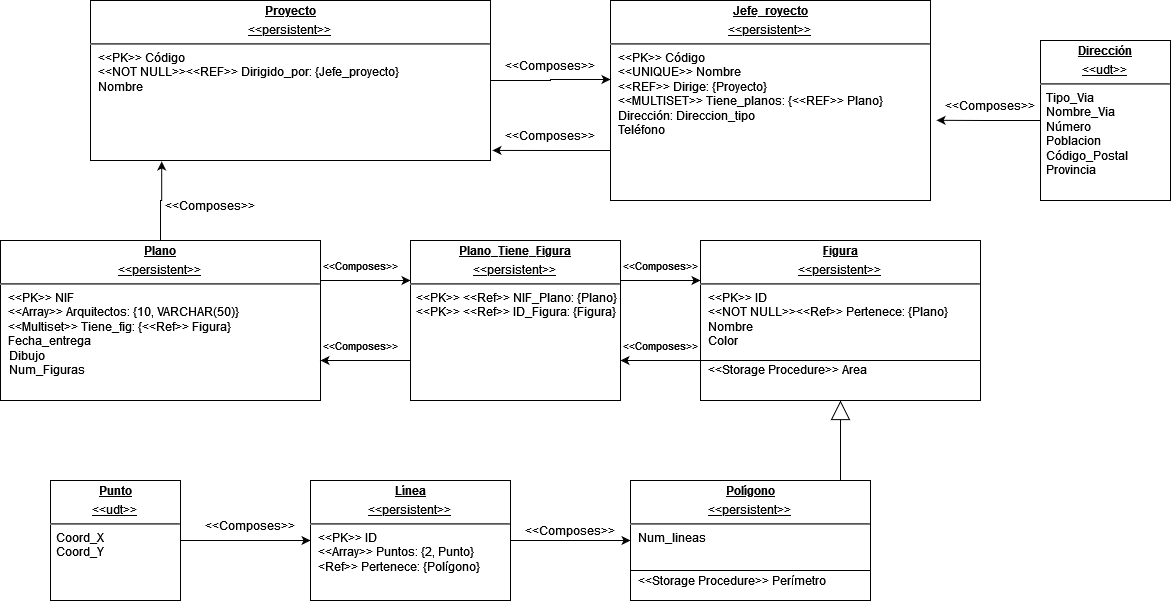

The diagram above was exported from draw.io. Its source (the exported page's mxGraphModel, read from the mxfile embedded in the PNG):
<mxGraphModel dx="1847" dy="751" grid="1" gridSize="10" guides="1" tooltips="1" connect="1" arrows="1" fold="1" page="1" pageScale="1" pageWidth="827" pageHeight="1169" math="0" shadow="0">
  <root>
    <mxCell id="0" />
    <mxCell id="1" parent="0" />
    <mxCell id="EdQDzXVvqTYQjuM7Obd0-8" style="edgeStyle=orthogonalEdgeStyle;rounded=0;orthogonalLoop=1;jettySize=auto;html=1;exitX=1;exitY=0.5;exitDx=0;exitDy=0;entryX=0;entryY=0.395;entryDx=0;entryDy=0;entryPerimeter=0;" parent="1" source="l56d6oiLi3siNWRpIAwE-1" target="l56d6oiLi3siNWRpIAwE-2" edge="1">
      <mxGeometry relative="1" as="geometry" />
    </mxCell>
    <mxCell id="l56d6oiLi3siNWRpIAwE-1" value="&lt;p style=&quot;margin: 4px 0px 0px ; text-align: center&quot;&gt;&lt;u&gt;&lt;b&gt;Proyecto&lt;/b&gt;&lt;/u&gt;&lt;/p&gt;&lt;p style=&quot;margin: 0px ; margin-top: 4px ; text-align: center ; text-decoration: underline&quot;&gt;&amp;lt;&amp;lt;persistent&amp;gt;&amp;gt;&lt;br&gt;&lt;/p&gt;&lt;hr&gt;&lt;p style=&quot;margin: 0px ; margin-left: 8px&quot;&gt;&amp;lt;&amp;lt;PK&amp;gt;&amp;gt; Código&lt;/p&gt;&lt;p style=&quot;margin: 0px ; margin-left: 8px&quot;&gt;&amp;lt;&amp;lt;NOT NULL&amp;gt;&amp;gt;&amp;lt;&amp;lt;REF&amp;gt;&amp;gt; Dirigido_por: {Jefe_proyecto}&lt;/p&gt;&lt;p style=&quot;margin: 0px ; margin-left: 8px&quot;&gt;Nombre&lt;/p&gt;" style="verticalAlign=top;align=left;overflow=fill;fontSize=12;fontFamily=Helvetica;html=1;" parent="1" vertex="1">
      <mxGeometry x="80" y="40" width="400" height="160" as="geometry" />
    </mxCell>
    <mxCell id="EdQDzXVvqTYQjuM7Obd0-13" style="edgeStyle=orthogonalEdgeStyle;rounded=0;orthogonalLoop=1;jettySize=auto;html=1;exitX=0;exitY=0.75;exitDx=0;exitDy=0;entryX=1.005;entryY=0.937;entryDx=0;entryDy=0;entryPerimeter=0;" parent="1" source="l56d6oiLi3siNWRpIAwE-2" target="l56d6oiLi3siNWRpIAwE-1" edge="1">
      <mxGeometry relative="1" as="geometry" />
    </mxCell>
    <mxCell id="l56d6oiLi3siNWRpIAwE-2" value="&lt;p style=&quot;margin: 0px ; margin-top: 4px ; text-align: center ; text-decoration: underline&quot;&gt;&lt;b&gt;Jefe_royecto&lt;/b&gt;&lt;/p&gt;&lt;p style=&quot;margin: 0px ; margin-top: 4px ; text-align: center ; text-decoration: underline&quot;&gt;&amp;lt;&amp;lt;persistent&amp;gt;&amp;gt;&lt;br&gt;&lt;/p&gt;&lt;hr&gt;&lt;p style=&quot;margin: 0px ; margin-left: 8px&quot;&gt;&amp;lt;&amp;lt;PK&amp;gt;&amp;gt; Código&lt;/p&gt;&lt;p style=&quot;margin: 0px ; margin-left: 8px&quot;&gt;&amp;lt;&amp;lt;UNIQUE&amp;gt;&amp;gt; Nombre&lt;/p&gt;&lt;p style=&quot;margin: 0px ; margin-left: 8px&quot;&gt;&amp;lt;&amp;lt;REF&amp;gt;&amp;gt; Dirige: {Proyecto}&lt;/p&gt;&lt;p style=&quot;margin: 0px ; margin-left: 8px&quot;&gt;&amp;lt;&amp;lt;MULTISET&amp;gt;&amp;gt; Tiene_planos: {&amp;lt;&amp;lt;REF&amp;gt;&amp;gt; Plano}&lt;/p&gt;&lt;p style=&quot;margin: 0px ; margin-left: 8px&quot;&gt;Dirección: Direccion_tipo&lt;br&gt;&lt;/p&gt;&lt;p style=&quot;margin: 0px ; margin-left: 8px&quot;&gt;Teléfono&lt;/p&gt;" style="verticalAlign=top;align=left;overflow=fill;fontSize=12;fontFamily=Helvetica;html=1;" parent="1" vertex="1">
      <mxGeometry x="600" y="40" width="320" height="200" as="geometry" />
    </mxCell>
    <mxCell id="EdQDzXVvqTYQjuM7Obd0-17" style="edgeStyle=orthogonalEdgeStyle;rounded=0;orthogonalLoop=1;jettySize=auto;html=1;exitX=1;exitY=0.25;exitDx=0;exitDy=0;" parent="1" source="l56d6oiLi3siNWRpIAwE-3" edge="1">
      <mxGeometry relative="1" as="geometry">
        <mxPoint x="400" y="320" as="targetPoint" />
      </mxGeometry>
    </mxCell>
    <mxCell id="HNIu0dI9Xu7v4HhYdTaZ-7" style="edgeStyle=orthogonalEdgeStyle;rounded=0;orthogonalLoop=1;jettySize=auto;html=1;exitX=0.5;exitY=0;exitDx=0;exitDy=0;entryX=0.178;entryY=1.006;entryDx=0;entryDy=0;entryPerimeter=0;fontSize=11;" edge="1" parent="1" source="l56d6oiLi3siNWRpIAwE-3" target="l56d6oiLi3siNWRpIAwE-1">
      <mxGeometry relative="1" as="geometry" />
    </mxCell>
    <mxCell id="l56d6oiLi3siNWRpIAwE-3" value="&lt;p style=&quot;margin: 0px ; margin-top: 4px ; text-align: center ; text-decoration: underline&quot;&gt;&lt;b&gt;Plano&lt;/b&gt;&lt;/p&gt;&lt;p style=&quot;margin: 0px ; margin-top: 4px ; text-align: center ; text-decoration: underline&quot;&gt;&amp;lt;&amp;lt;persistent&amp;gt;&amp;gt;&lt;br&gt;&lt;/p&gt;&lt;hr&gt;&lt;p style=&quot;margin: 0px ; margin-left: 8px&quot;&gt;&amp;lt;&amp;lt;PK&amp;gt;&amp;gt; NIF&lt;/p&gt;&lt;p style=&quot;margin: 0px ; margin-left: 8px&quot;&gt;&amp;lt;&amp;lt;Array&amp;gt;&amp;gt; Arquitectos: {10, VARCHAR(50)}&lt;/p&gt;&lt;p style=&quot;margin: 0px ; margin-left: 8px&quot;&gt;&amp;lt;&amp;lt;Multiset&amp;gt;&amp;gt; Tiene_fig: {&amp;lt;&amp;lt;Ref&amp;gt;&amp;gt; Figura}&lt;/p&gt;&lt;p style=&quot;margin: 0px ; margin-left: 8px&quot;&gt;Fecha_entrega&lt;/p&gt;&lt;div&gt;&amp;nbsp;&amp;nbsp; &lt;span&gt;&lt;/span&gt;Dibujo&lt;/div&gt;&lt;div&gt;&amp;nbsp;&amp;nbsp; Num_Figuras&lt;br&gt;&lt;/div&gt;" style="verticalAlign=top;align=left;overflow=fill;fontSize=12;fontFamily=Helvetica;html=1;" parent="1" vertex="1">
      <mxGeometry x="-10" y="280" width="320" height="160" as="geometry" />
    </mxCell>
    <mxCell id="EdQDzXVvqTYQjuM7Obd0-21" style="edgeStyle=orthogonalEdgeStyle;rounded=0;orthogonalLoop=1;jettySize=auto;html=1;exitX=0.5;exitY=0;exitDx=0;exitDy=0;entryX=0.5;entryY=1;entryDx=0;entryDy=0;endArrow=block;endFill=0;endSize=17;" parent="1" source="l56d6oiLi3siNWRpIAwE-5" target="EdQDzXVvqTYQjuM7Obd0-1" edge="1">
      <mxGeometry relative="1" as="geometry">
        <Array as="points">
          <mxPoint x="830" y="520" />
        </Array>
      </mxGeometry>
    </mxCell>
    <mxCell id="l56d6oiLi3siNWRpIAwE-5" value="&lt;p style=&quot;margin: 0px ; margin-top: 4px ; text-align: center ; text-decoration: underline&quot;&gt;&lt;b&gt;Polígono&lt;/b&gt;&lt;/p&gt;&lt;p style=&quot;margin: 0px ; margin-top: 4px ; text-align: center ; text-decoration: underline&quot;&gt;&amp;lt;&amp;lt;persistent&amp;gt;&amp;gt;&lt;br&gt;&lt;/p&gt;&lt;hr&gt;&lt;p style=&quot;margin: 0px ; margin-left: 8px&quot;&gt;Num_lineas&lt;/p&gt;&lt;p style=&quot;margin: 0px ; margin-left: 8px&quot;&gt;&lt;br&gt;&lt;/p&gt;&lt;p style=&quot;margin: 0px ; margin-left: 8px&quot;&gt;&lt;br&gt;&lt;/p&gt;&lt;p style=&quot;margin: 0px ; margin-left: 8px&quot;&gt;&amp;lt;&amp;lt;Storage Procedure&amp;gt;&amp;gt; Perímetro&lt;br&gt;&lt;/p&gt;" style="verticalAlign=top;align=left;overflow=fill;fontSize=12;fontFamily=Helvetica;html=1;" parent="1" vertex="1">
      <mxGeometry x="620" y="520" width="240" height="120" as="geometry" />
    </mxCell>
    <mxCell id="EdQDzXVvqTYQjuM7Obd0-22" style="edgeStyle=orthogonalEdgeStyle;rounded=0;orthogonalLoop=1;jettySize=auto;html=1;exitX=1;exitY=0.5;exitDx=0;exitDy=0;entryX=0;entryY=0.5;entryDx=0;entryDy=0;endArrow=classic;endFill=1;endSize=6;" parent="1" source="l56d6oiLi3siNWRpIAwE-6" target="l56d6oiLi3siNWRpIAwE-5" edge="1">
      <mxGeometry relative="1" as="geometry" />
    </mxCell>
    <mxCell id="l56d6oiLi3siNWRpIAwE-6" value="&lt;p style=&quot;margin: 0px ; margin-top: 4px ; text-align: center ; text-decoration: underline&quot;&gt;&lt;b&gt;Línea&lt;/b&gt;&lt;/p&gt;&lt;p style=&quot;margin: 0px ; margin-top: 4px ; text-align: center ; text-decoration: underline&quot;&gt;&amp;lt;&amp;lt;persistent&amp;gt;&amp;gt;&lt;br&gt;&lt;/p&gt;&lt;hr&gt;&lt;p style=&quot;margin: 0px ; margin-left: 8px&quot;&gt;&amp;lt;&amp;lt;PK&amp;gt;&amp;gt; ID&lt;/p&gt;&lt;p style=&quot;margin: 0px ; margin-left: 8px&quot;&gt;&amp;lt;&amp;lt;Array&amp;gt;&amp;gt; Puntos: {2, Punto}&lt;/p&gt;&lt;p style=&quot;margin: 0px ; margin-left: 8px&quot;&gt;&amp;lt;Ref&amp;gt;&amp;gt; Pertenece: {Polígono}&lt;br&gt;&lt;/p&gt;" style="verticalAlign=top;align=left;overflow=fill;fontSize=12;fontFamily=Helvetica;html=1;" parent="1" vertex="1">
      <mxGeometry x="300" y="520" width="200" height="120" as="geometry" />
    </mxCell>
    <mxCell id="EdQDzXVvqTYQjuM7Obd0-19" style="edgeStyle=orthogonalEdgeStyle;rounded=0;orthogonalLoop=1;jettySize=auto;html=1;exitX=0;exitY=0.75;exitDx=0;exitDy=0;entryX=1;entryY=0.75;entryDx=0;entryDy=0;" parent="1" source="EdQDzXVvqTYQjuM7Obd0-1" target="HNIu0dI9Xu7v4HhYdTaZ-1" edge="1">
      <mxGeometry relative="1" as="geometry">
        <mxPoint x="610" y="400" as="targetPoint" />
      </mxGeometry>
    </mxCell>
    <mxCell id="EdQDzXVvqTYQjuM7Obd0-1" value="&lt;p style=&quot;margin: 0px ; margin-top: 4px ; text-align: center ; text-decoration: underline&quot;&gt;&lt;b&gt;Figura&lt;/b&gt;&lt;/p&gt;&lt;p style=&quot;margin: 0px ; margin-top: 4px ; text-align: center ; text-decoration: underline&quot;&gt;&amp;lt;&amp;lt;persistent&amp;gt;&amp;gt;&lt;br&gt;&lt;/p&gt;&lt;hr&gt;&lt;p style=&quot;margin: 0px ; margin-left: 8px&quot;&gt;&amp;lt;&amp;lt;PK&amp;gt;&amp;gt; ID&lt;/p&gt;&lt;p style=&quot;margin: 0px ; margin-left: 8px&quot;&gt;&amp;lt;&amp;lt;NOT NULL&amp;gt;&amp;gt;&amp;lt;&amp;lt;Ref&amp;gt;&amp;gt; Pertenece: {Plano}&lt;/p&gt;&lt;p style=&quot;margin: 0px ; margin-left: 8px&quot;&gt;Nombre&lt;/p&gt;&lt;p style=&quot;margin: 0px ; margin-left: 8px&quot;&gt;Color&lt;/p&gt;&lt;p style=&quot;margin: 0px ; margin-left: 8px&quot;&gt;&lt;br&gt;&lt;/p&gt;&lt;p style=&quot;margin: 0px ; margin-left: 8px&quot;&gt;&amp;lt;&amp;lt;Storage Procedure&amp;gt;&amp;gt; Area&lt;/p&gt;" style="verticalAlign=top;align=left;overflow=fill;fontSize=12;fontFamily=Helvetica;html=1;" parent="1" vertex="1">
      <mxGeometry x="690" y="280" width="280" height="160" as="geometry" />
    </mxCell>
    <mxCell id="EdQDzXVvqTYQjuM7Obd0-24" style="edgeStyle=orthogonalEdgeStyle;rounded=0;orthogonalLoop=1;jettySize=auto;html=1;exitX=1;exitY=0.5;exitDx=0;exitDy=0;entryX=0;entryY=0.5;entryDx=0;entryDy=0;endArrow=classic;endFill=1;endSize=6;" parent="1" source="EdQDzXVvqTYQjuM7Obd0-4" target="l56d6oiLi3siNWRpIAwE-6" edge="1">
      <mxGeometry relative="1" as="geometry" />
    </mxCell>
    <mxCell id="EdQDzXVvqTYQjuM7Obd0-4" value="&lt;p style=&quot;margin: 0px ; margin-top: 4px ; text-align: center ; text-decoration: underline&quot;&gt;&lt;b&gt;Punto&lt;/b&gt;&lt;/p&gt;&lt;p style=&quot;margin: 0px ; margin-top: 4px ; text-align: center ; text-decoration: underline&quot;&gt;&amp;lt;&amp;lt;udt&amp;gt;&amp;gt;&lt;br&gt;&lt;/p&gt;&lt;hr&gt;&lt;div&gt;&amp;nbsp; Coord_X&lt;/div&gt;&lt;div&gt;&amp;nbsp; Coord_Y&lt;br&gt;&lt;/div&gt;" style="verticalAlign=top;align=left;overflow=fill;fontSize=12;fontFamily=Helvetica;html=1;" parent="1" vertex="1">
      <mxGeometry x="40" y="520" width="130" height="120" as="geometry" />
    </mxCell>
    <mxCell id="EdQDzXVvqTYQjuM7Obd0-11" style="edgeStyle=orthogonalEdgeStyle;rounded=0;orthogonalLoop=1;jettySize=auto;html=1;exitX=0;exitY=0.5;exitDx=0;exitDy=0;entryX=1.019;entryY=0.599;entryDx=0;entryDy=0;entryPerimeter=0;" parent="1" source="EdQDzXVvqTYQjuM7Obd0-5" target="l56d6oiLi3siNWRpIAwE-2" edge="1">
      <mxGeometry relative="1" as="geometry" />
    </mxCell>
    <mxCell id="EdQDzXVvqTYQjuM7Obd0-5" value="&lt;p style=&quot;margin: 0px ; margin-top: 4px ; text-align: center ; text-decoration: underline&quot;&gt;&lt;b&gt;Dirección&lt;/b&gt;&lt;/p&gt;&lt;p style=&quot;margin: 0px ; margin-top: 4px ; text-align: center ; text-decoration: underline&quot;&gt;&amp;lt;&amp;lt;udt&amp;gt;&amp;gt;&lt;br&gt;&lt;/p&gt;&lt;hr&gt;&lt;div&gt;&amp;nbsp; Tipo_Via&lt;/div&gt;&lt;div&gt;&amp;nbsp; Nombre_Via&lt;/div&gt;&lt;div&gt;&amp;nbsp; Número&lt;br&gt;&lt;/div&gt;&lt;div&gt;&amp;nbsp; Poblacion&lt;/div&gt;&lt;div&gt;&amp;nbsp; Código_Postal&lt;/div&gt;&lt;div&gt;&amp;nbsp; Provincia&lt;br&gt;&lt;/div&gt;" style="verticalAlign=top;align=left;overflow=fill;fontSize=12;fontFamily=Helvetica;html=1;" parent="1" vertex="1">
      <mxGeometry x="1030" y="80" width="130" height="160" as="geometry" />
    </mxCell>
    <mxCell id="EdQDzXVvqTYQjuM7Obd0-6" value="" style="endArrow=none;html=1;rounded=0;exitX=0;exitY=0.75;exitDx=0;exitDy=0;entryX=1;entryY=0.75;entryDx=0;entryDy=0;" parent="1" source="EdQDzXVvqTYQjuM7Obd0-1" target="EdQDzXVvqTYQjuM7Obd0-1" edge="1">
      <mxGeometry width="50" height="50" relative="1" as="geometry">
        <mxPoint x="180" y="350" as="sourcePoint" />
        <mxPoint x="230" y="300" as="targetPoint" />
      </mxGeometry>
    </mxCell>
    <mxCell id="EdQDzXVvqTYQjuM7Obd0-7" value="" style="endArrow=none;html=1;rounded=0;exitX=0;exitY=0.75;exitDx=0;exitDy=0;entryX=1;entryY=0.75;entryDx=0;entryDy=0;" parent="1" source="l56d6oiLi3siNWRpIAwE-5" target="l56d6oiLi3siNWRpIAwE-5" edge="1">
      <mxGeometry width="50" height="50" relative="1" as="geometry">
        <mxPoint x="-110" y="610" as="sourcePoint" />
        <mxPoint x="-60" y="560" as="targetPoint" />
      </mxGeometry>
    </mxCell>
    <mxCell id="EdQDzXVvqTYQjuM7Obd0-9" value="&amp;lt;&amp;lt;Composes&amp;gt;&amp;gt;" style="text;html=1;strokeColor=none;fillColor=none;align=center;verticalAlign=middle;whiteSpace=wrap;rounded=0;" parent="1" vertex="1">
      <mxGeometry x="510" y="90" width="60" height="30" as="geometry" />
    </mxCell>
    <mxCell id="EdQDzXVvqTYQjuM7Obd0-12" value="&amp;lt;&amp;lt;Composes&amp;gt;&amp;gt;" style="text;html=1;strokeColor=none;fillColor=none;align=center;verticalAlign=middle;whiteSpace=wrap;rounded=0;" parent="1" vertex="1">
      <mxGeometry x="950" y="130" width="60" height="30" as="geometry" />
    </mxCell>
    <mxCell id="EdQDzXVvqTYQjuM7Obd0-14" value="&amp;lt;&amp;lt;Composes&amp;gt;&amp;gt;" style="text;html=1;strokeColor=none;fillColor=none;align=center;verticalAlign=middle;whiteSpace=wrap;rounded=0;" parent="1" vertex="1">
      <mxGeometry x="510" y="160" width="60" height="30" as="geometry" />
    </mxCell>
    <mxCell id="EdQDzXVvqTYQjuM7Obd0-16" value="&amp;lt;&amp;lt;Composes&amp;gt;&amp;gt;" style="text;html=1;strokeColor=none;fillColor=none;align=center;verticalAlign=middle;whiteSpace=wrap;rounded=0;" parent="1" vertex="1">
      <mxGeometry x="170" y="230" width="60" height="30" as="geometry" />
    </mxCell>
    <mxCell id="EdQDzXVvqTYQjuM7Obd0-18" value="&lt;font style=&quot;font-size: 11px&quot;&gt;&amp;lt;&amp;lt;Composes&amp;gt;&amp;gt;&lt;/font&gt;" style="text;html=1;strokeColor=none;fillColor=none;align=center;verticalAlign=middle;whiteSpace=wrap;rounded=0;" parent="1" vertex="1">
      <mxGeometry x="320" y="290" width="60" height="30" as="geometry" />
    </mxCell>
    <mxCell id="EdQDzXVvqTYQjuM7Obd0-20" value="&lt;font style=&quot;font-size: 11px&quot;&gt;&amp;lt;&amp;lt;Composes&amp;gt;&amp;gt;&lt;/font&gt;" style="text;html=1;strokeColor=none;fillColor=none;align=center;verticalAlign=middle;whiteSpace=wrap;rounded=0;" parent="1" vertex="1">
      <mxGeometry x="620" y="370" width="60" height="30" as="geometry" />
    </mxCell>
    <mxCell id="EdQDzXVvqTYQjuM7Obd0-23" value="&amp;lt;&amp;lt;Composes&amp;gt;&amp;gt;" style="text;html=1;strokeColor=none;fillColor=none;align=center;verticalAlign=middle;whiteSpace=wrap;rounded=0;" parent="1" vertex="1">
      <mxGeometry x="530" y="555" width="60" height="30" as="geometry" />
    </mxCell>
    <mxCell id="EdQDzXVvqTYQjuM7Obd0-25" value="&amp;lt;&amp;lt;Composes&amp;gt;&amp;gt;" style="text;html=1;strokeColor=none;fillColor=none;align=center;verticalAlign=middle;whiteSpace=wrap;rounded=0;" parent="1" vertex="1">
      <mxGeometry x="210" y="550" width="60" height="30" as="geometry" />
    </mxCell>
    <mxCell id="HNIu0dI9Xu7v4HhYdTaZ-2" style="edgeStyle=orthogonalEdgeStyle;rounded=0;orthogonalLoop=1;jettySize=auto;html=1;exitX=1;exitY=0.25;exitDx=0;exitDy=0;entryX=0;entryY=0.25;entryDx=0;entryDy=0;fontSize=11;" edge="1" parent="1" source="HNIu0dI9Xu7v4HhYdTaZ-1" target="EdQDzXVvqTYQjuM7Obd0-1">
      <mxGeometry relative="1" as="geometry" />
    </mxCell>
    <mxCell id="HNIu0dI9Xu7v4HhYdTaZ-4" style="edgeStyle=orthogonalEdgeStyle;rounded=0;orthogonalLoop=1;jettySize=auto;html=1;exitX=0;exitY=0.75;exitDx=0;exitDy=0;entryX=1;entryY=0.75;entryDx=0;entryDy=0;fontSize=11;" edge="1" parent="1" source="HNIu0dI9Xu7v4HhYdTaZ-1" target="l56d6oiLi3siNWRpIAwE-3">
      <mxGeometry relative="1" as="geometry" />
    </mxCell>
    <mxCell id="HNIu0dI9Xu7v4HhYdTaZ-1" value="&lt;p style=&quot;margin: 0px ; margin-top: 4px ; text-align: center ; text-decoration: underline&quot;&gt;&lt;b&gt;Plano_Tiene_Figura&lt;/b&gt;&lt;/p&gt;&lt;p style=&quot;margin: 0px ; margin-top: 4px ; text-align: center ; text-decoration: underline&quot;&gt;&amp;lt;&amp;lt;persistent&amp;gt;&amp;gt;&lt;br&gt;&lt;/p&gt;&lt;hr&gt;&lt;div&gt;&amp;nbsp; &amp;lt;&amp;lt;PK&amp;gt;&amp;gt; &amp;lt;&amp;lt;Ref&amp;gt;&amp;gt; NIF_Plano: {Plano}&lt;br&gt;&lt;/div&gt;&lt;div&gt;&amp;nbsp; &amp;lt;&amp;lt;PK&amp;gt;&amp;gt; &amp;lt;&amp;lt;Ref&amp;gt;&amp;gt; ID_Figura: {Figura}&lt;br&gt;&lt;/div&gt;" style="verticalAlign=top;align=left;overflow=fill;fontSize=12;fontFamily=Helvetica;html=1;" vertex="1" parent="1">
      <mxGeometry x="400" y="280" width="210" height="160" as="geometry" />
    </mxCell>
    <mxCell id="HNIu0dI9Xu7v4HhYdTaZ-3" value="&lt;font style=&quot;font-size: 11px&quot;&gt;&amp;lt;&amp;lt;Composes&amp;gt;&amp;gt;&lt;/font&gt;" style="text;html=1;strokeColor=none;fillColor=none;align=center;verticalAlign=middle;whiteSpace=wrap;rounded=0;" vertex="1" parent="1">
      <mxGeometry x="620" y="290" width="60" height="30" as="geometry" />
    </mxCell>
    <mxCell id="HNIu0dI9Xu7v4HhYdTaZ-5" value="&lt;font style=&quot;font-size: 11px&quot;&gt;&amp;lt;&amp;lt;Composes&amp;gt;&amp;gt;&lt;/font&gt;" style="text;html=1;strokeColor=none;fillColor=none;align=center;verticalAlign=middle;whiteSpace=wrap;rounded=0;" vertex="1" parent="1">
      <mxGeometry x="320" y="370" width="60" height="30" as="geometry" />
    </mxCell>
  </root>
</mxGraphModel>